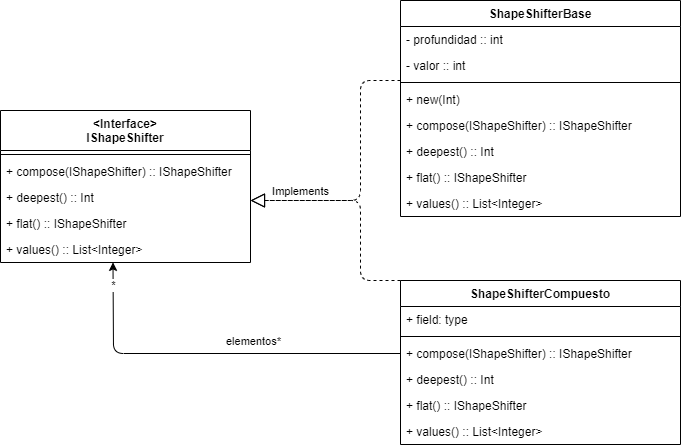

The diagram above was exported from draw.io. Its source (the exported page's mxGraphModel, read from the mxfile embedded in the PNG):
<mxGraphModel dx="1497" dy="836" grid="1" gridSize="10" guides="1" tooltips="1" connect="1" arrows="1" fold="1" page="1" pageScale="1" pageWidth="827" pageHeight="1169" math="0" shadow="0">
  <root>
    <mxCell id="0" />
    <mxCell id="1" parent="0" />
    <mxCell id="npLKcEdflWnOZuweizd--31" value="ShapeShifterBase" style="swimlane;fontStyle=1;align=center;verticalAlign=top;childLayout=stackLayout;horizontal=1;startSize=26;horizontalStack=0;resizeParent=1;resizeParentMax=0;resizeLast=0;collapsible=1;marginBottom=0;" vertex="1" parent="1">
      <mxGeometry x="400" y="160" width="280" height="216" as="geometry" />
    </mxCell>
    <mxCell id="npLKcEdflWnOZuweizd--48" value="- profundidad :: int&#10;" style="text;strokeColor=none;fillColor=none;align=left;verticalAlign=top;spacingLeft=4;spacingRight=4;overflow=hidden;rotatable=0;points=[[0,0.5],[1,0.5]];portConstraint=eastwest;" vertex="1" parent="npLKcEdflWnOZuweizd--31">
      <mxGeometry y="26" width="280" height="26" as="geometry" />
    </mxCell>
    <mxCell id="npLKcEdflWnOZuweizd--32" value="- valor :: int" style="text;strokeColor=none;fillColor=none;align=left;verticalAlign=top;spacingLeft=4;spacingRight=4;overflow=hidden;rotatable=0;points=[[0,0.5],[1,0.5]];portConstraint=eastwest;" vertex="1" parent="npLKcEdflWnOZuweizd--31">
      <mxGeometry y="52" width="280" height="26" as="geometry" />
    </mxCell>
    <mxCell id="npLKcEdflWnOZuweizd--33" value="" style="line;strokeWidth=1;fillColor=none;align=left;verticalAlign=middle;spacingTop=-1;spacingLeft=3;spacingRight=3;rotatable=0;labelPosition=right;points=[];portConstraint=eastwest;" vertex="1" parent="npLKcEdflWnOZuweizd--31">
      <mxGeometry y="78" width="280" height="8" as="geometry" />
    </mxCell>
    <mxCell id="npLKcEdflWnOZuweizd--34" value="+ new(Int) " style="text;strokeColor=none;fillColor=none;align=left;verticalAlign=top;spacingLeft=4;spacingRight=4;overflow=hidden;rotatable=0;points=[[0,0.5],[1,0.5]];portConstraint=eastwest;" vertex="1" parent="npLKcEdflWnOZuweizd--31">
      <mxGeometry y="86" width="280" height="26" as="geometry" />
    </mxCell>
    <mxCell id="npLKcEdflWnOZuweizd--51" value="+ compose(IShapeShifter) :: IShapeShifter" style="text;strokeColor=none;fillColor=none;align=left;verticalAlign=top;spacingLeft=4;spacingRight=4;overflow=hidden;rotatable=0;points=[[0,0.5],[1,0.5]];portConstraint=eastwest;" vertex="1" parent="npLKcEdflWnOZuweizd--31">
      <mxGeometry y="112" width="280" height="26" as="geometry" />
    </mxCell>
    <mxCell id="npLKcEdflWnOZuweizd--54" value="+ deepest() :: Int" style="text;strokeColor=none;fillColor=none;align=left;verticalAlign=top;spacingLeft=4;spacingRight=4;overflow=hidden;rotatable=0;points=[[0,0.5],[1,0.5]];portConstraint=eastwest;" vertex="1" parent="npLKcEdflWnOZuweizd--31">
      <mxGeometry y="138" width="280" height="26" as="geometry" />
    </mxCell>
    <mxCell id="npLKcEdflWnOZuweizd--56" value="+ flat() :: IShapeShifter" style="text;strokeColor=none;fillColor=none;align=left;verticalAlign=top;spacingLeft=4;spacingRight=4;overflow=hidden;rotatable=0;points=[[0,0.5],[1,0.5]];portConstraint=eastwest;" vertex="1" parent="npLKcEdflWnOZuweizd--31">
      <mxGeometry y="164" width="280" height="26" as="geometry" />
    </mxCell>
    <mxCell id="npLKcEdflWnOZuweizd--58" value="+ values() :: List&lt;Integer&gt;" style="text;strokeColor=none;fillColor=none;align=left;verticalAlign=top;spacingLeft=4;spacingRight=4;overflow=hidden;rotatable=0;points=[[0,0.5],[1,0.5]];portConstraint=eastwest;" vertex="1" parent="npLKcEdflWnOZuweizd--31">
      <mxGeometry y="190" width="280" height="26" as="geometry" />
    </mxCell>
    <mxCell id="npLKcEdflWnOZuweizd--35" value="ShapeShifterCompuesto&#10;" style="swimlane;fontStyle=1;align=center;verticalAlign=top;childLayout=stackLayout;horizontal=1;startSize=26;horizontalStack=0;resizeParent=1;resizeParentMax=0;resizeLast=0;collapsible=1;marginBottom=0;" vertex="1" parent="1">
      <mxGeometry x="400" y="440" width="280" height="164" as="geometry" />
    </mxCell>
    <mxCell id="npLKcEdflWnOZuweizd--36" value="+ field: type" style="text;strokeColor=none;fillColor=none;align=left;verticalAlign=top;spacingLeft=4;spacingRight=4;overflow=hidden;rotatable=0;points=[[0,0.5],[1,0.5]];portConstraint=eastwest;" vertex="1" parent="npLKcEdflWnOZuweizd--35">
      <mxGeometry y="26" width="280" height="26" as="geometry" />
    </mxCell>
    <mxCell id="npLKcEdflWnOZuweizd--37" value="" style="line;strokeWidth=1;fillColor=none;align=left;verticalAlign=middle;spacingTop=-1;spacingLeft=3;spacingRight=3;rotatable=0;labelPosition=right;points=[];portConstraint=eastwest;" vertex="1" parent="npLKcEdflWnOZuweizd--35">
      <mxGeometry y="52" width="280" height="8" as="geometry" />
    </mxCell>
    <mxCell id="npLKcEdflWnOZuweizd--52" value="+ compose(IShapeShifter) :: IShapeShifter" style="text;strokeColor=none;fillColor=none;align=left;verticalAlign=top;spacingLeft=4;spacingRight=4;overflow=hidden;rotatable=0;points=[[0,0.5],[1,0.5]];portConstraint=eastwest;" vertex="1" parent="npLKcEdflWnOZuweizd--35">
      <mxGeometry y="60" width="280" height="26" as="geometry" />
    </mxCell>
    <mxCell id="npLKcEdflWnOZuweizd--53" value="+ deepest() :: Int" style="text;strokeColor=none;fillColor=none;align=left;verticalAlign=top;spacingLeft=4;spacingRight=4;overflow=hidden;rotatable=0;points=[[0,0.5],[1,0.5]];portConstraint=eastwest;" vertex="1" parent="npLKcEdflWnOZuweizd--35">
      <mxGeometry y="86" width="280" height="26" as="geometry" />
    </mxCell>
    <mxCell id="npLKcEdflWnOZuweizd--55" value="+ flat() :: IShapeShifter" style="text;strokeColor=none;fillColor=none;align=left;verticalAlign=top;spacingLeft=4;spacingRight=4;overflow=hidden;rotatable=0;points=[[0,0.5],[1,0.5]];portConstraint=eastwest;" vertex="1" parent="npLKcEdflWnOZuweizd--35">
      <mxGeometry y="112" width="280" height="26" as="geometry" />
    </mxCell>
    <mxCell id="npLKcEdflWnOZuweizd--57" value="+ values() :: List&lt;Integer&gt;" style="text;strokeColor=none;fillColor=none;align=left;verticalAlign=top;spacingLeft=4;spacingRight=4;overflow=hidden;rotatable=0;points=[[0,0.5],[1,0.5]];portConstraint=eastwest;" vertex="1" parent="npLKcEdflWnOZuweizd--35">
      <mxGeometry y="138" width="280" height="26" as="geometry" />
    </mxCell>
    <mxCell id="npLKcEdflWnOZuweizd--39" value="&lt;Interface&gt;&#10;IShapeShifter" style="swimlane;fontStyle=1;align=center;verticalAlign=top;childLayout=stackLayout;horizontal=1;startSize=40;horizontalStack=0;resizeParent=1;resizeParentMax=0;resizeLast=0;collapsible=1;marginBottom=0;" vertex="1" parent="1">
      <mxGeometry y="270" width="250" height="152" as="geometry" />
    </mxCell>
    <mxCell id="npLKcEdflWnOZuweizd--41" value="" style="line;strokeWidth=1;fillColor=none;align=left;verticalAlign=middle;spacingTop=-1;spacingLeft=3;spacingRight=3;rotatable=0;labelPosition=right;points=[];portConstraint=eastwest;" vertex="1" parent="npLKcEdflWnOZuweizd--39">
      <mxGeometry y="40" width="250" height="8" as="geometry" />
    </mxCell>
    <mxCell id="npLKcEdflWnOZuweizd--43" value="+ compose(IShapeShifter) :: IShapeShifter" style="text;strokeColor=none;fillColor=none;align=left;verticalAlign=top;spacingLeft=4;spacingRight=4;overflow=hidden;rotatable=0;points=[[0,0.5],[1,0.5]];portConstraint=eastwest;" vertex="1" parent="npLKcEdflWnOZuweizd--39">
      <mxGeometry y="48" width="250" height="26" as="geometry" />
    </mxCell>
    <mxCell id="npLKcEdflWnOZuweizd--44" value="+ deepest() :: Int" style="text;strokeColor=none;fillColor=none;align=left;verticalAlign=top;spacingLeft=4;spacingRight=4;overflow=hidden;rotatable=0;points=[[0,0.5],[1,0.5]];portConstraint=eastwest;" vertex="1" parent="npLKcEdflWnOZuweizd--39">
      <mxGeometry y="74" width="250" height="26" as="geometry" />
    </mxCell>
    <mxCell id="npLKcEdflWnOZuweizd--45" value="+ flat() :: IShapeShifter" style="text;strokeColor=none;fillColor=none;align=left;verticalAlign=top;spacingLeft=4;spacingRight=4;overflow=hidden;rotatable=0;points=[[0,0.5],[1,0.5]];portConstraint=eastwest;" vertex="1" parent="npLKcEdflWnOZuweizd--39">
      <mxGeometry y="100" width="250" height="26" as="geometry" />
    </mxCell>
    <mxCell id="npLKcEdflWnOZuweizd--42" value="+ values() :: List&lt;Integer&gt;" style="text;strokeColor=none;fillColor=none;align=left;verticalAlign=top;spacingLeft=4;spacingRight=4;overflow=hidden;rotatable=0;points=[[0,0.5],[1,0.5]];portConstraint=eastwest;" vertex="1" parent="npLKcEdflWnOZuweizd--39">
      <mxGeometry y="126" width="250" height="26" as="geometry" />
    </mxCell>
    <mxCell id="npLKcEdflWnOZuweizd--46" value="" style="endArrow=block;dashed=1;endFill=0;endSize=12;html=1;" edge="1" parent="1">
      <mxGeometry width="160" relative="1" as="geometry">
        <mxPoint x="400" y="240" as="sourcePoint" />
        <mxPoint x="250" y="360" as="targetPoint" />
        <Array as="points">
          <mxPoint x="360" y="240" />
          <mxPoint x="360" y="360" />
        </Array>
      </mxGeometry>
    </mxCell>
    <mxCell id="npLKcEdflWnOZuweizd--47" value="" style="endArrow=block;dashed=1;endFill=0;endSize=12;html=1;exitX=0;exitY=0;exitDx=0;exitDy=0;" edge="1" parent="1" source="npLKcEdflWnOZuweizd--35">
      <mxGeometry width="160" relative="1" as="geometry">
        <mxPoint x="340" y="250" as="sourcePoint" />
        <mxPoint x="250" y="360" as="targetPoint" />
        <Array as="points">
          <mxPoint x="360" y="440" />
          <mxPoint x="360" y="360" />
        </Array>
      </mxGeometry>
    </mxCell>
    <mxCell id="npLKcEdflWnOZuweizd--62" value="Implements" style="edgeLabel;html=1;align=center;verticalAlign=middle;resizable=0;points=[];" vertex="1" connectable="0" parent="npLKcEdflWnOZuweizd--47">
      <mxGeometry x="0.649" relative="1" as="geometry">
        <mxPoint x="9" y="-10" as="offset" />
      </mxGeometry>
    </mxCell>
    <mxCell id="npLKcEdflWnOZuweizd--59" value="" style="endArrow=classic;html=1;entryX=0.45;entryY=0.996;entryDx=0;entryDy=0;entryPerimeter=0;exitX=0;exitY=0.5;exitDx=0;exitDy=0;" edge="1" parent="1" source="npLKcEdflWnOZuweizd--52" target="npLKcEdflWnOZuweizd--42">
      <mxGeometry width="50" height="50" relative="1" as="geometry">
        <mxPoint x="320" y="550" as="sourcePoint" />
        <mxPoint x="370" y="500" as="targetPoint" />
        <Array as="points">
          <mxPoint x="113" y="513" />
        </Array>
      </mxGeometry>
    </mxCell>
    <mxCell id="npLKcEdflWnOZuweizd--60" value="elementos*" style="edgeLabel;html=1;align=center;verticalAlign=middle;resizable=0;points=[];" vertex="1" connectable="0" parent="npLKcEdflWnOZuweizd--59">
      <mxGeometry x="-0.025" y="4" relative="1" as="geometry">
        <mxPoint x="37" y="-17" as="offset" />
      </mxGeometry>
    </mxCell>
    <mxCell id="npLKcEdflWnOZuweizd--61" value="*" style="edgeLabel;html=1;align=center;verticalAlign=middle;resizable=0;points=[];" vertex="1" connectable="0" parent="npLKcEdflWnOZuweizd--59">
      <mxGeometry x="0.8802" relative="1" as="geometry">
        <mxPoint as="offset" />
      </mxGeometry>
    </mxCell>
  </root>
</mxGraphModel>